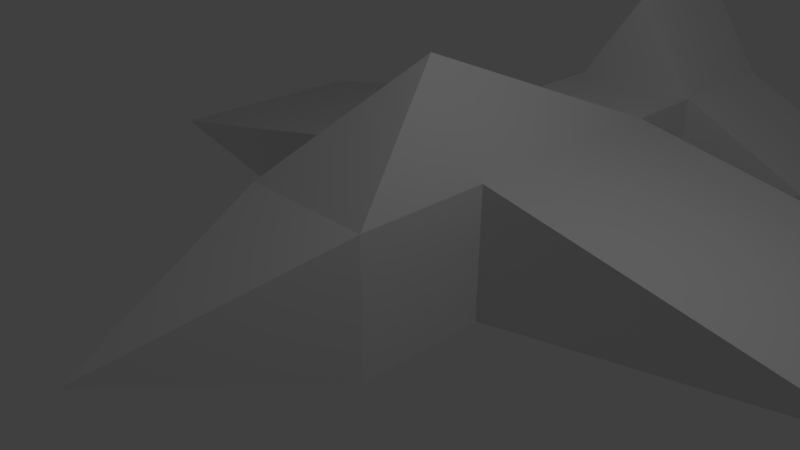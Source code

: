 # Source: plane.blend  (saved by Blender 2.79.0; exported with 4.5.12 LTS)
import bpy
from mathutils import Matrix  # noqa: F401  (used for matrix-valued properties, if any)

bpy.ops.wm.read_factory_settings(use_empty=True)
scene = bpy.context.scene
scene.name = 'Scene'

# ---- collections
col_collection_1 = bpy.data.collections.new('Collection 1'); scene.collection.children.link(col_collection_1)

# ---- materials (node trees are filled in below, after node groups)
mat_material = bpy.data.materials.new('Material')
mat_material.alpha_threshold = 0.0
mat_material.use_transparent_shadow = False
mat_material.roughness = 0.5
mat_material.line_color = (0.0, 0.0, 0.0, 1.0)

# ---- material node trees

# ---- world
world_world = bpy.data.worlds.new('World'); scene.world = world_world
world_world.color = (0.05088, 0.05088, 0.05088)
world_world.use_sun_shadow = False
world_world.sun_shadow_jitter_overblur = 0.0
world_world.cycles.sampling_method = 'MANUAL'

# ---- cameras
cam_camera = bpy.data.cameras.new('Camera')
cam_camera.clip_end = 100.0
cam_camera.lens = 35.0
cam_camera.sensor_width = 32.0
cam_camera.sensor_height = 18.0
cam_camera.ortho_scale = 7.314
cam_camera.dof.focus_distance = 0.0
cam_camera.dof.aperture_fstop = 128.0

# ---- lights
light_lamp = bpy.data.lights.new('Lamp', 'POINT')
light_lamp.transmission_factor = 0.0
light_lamp.cutoff_distance = 30.0
light_lamp.energy = 100.0
light_lamp.shadow_buffer_clip_start = 1.001
light_lamp.shadow_soft_size = 0.1
light_lamp.shadow_maximum_resolution = 0.006
light_lamp.use_absolute_resolution = True

# ---- meshes
me_cube = bpy.data.meshes.new('Cube')
me_cube.from_pydata([(1.0, 1.0, -1.0), (1.0, -1.0, -1.0), (-1.0, -1.0, -1.0), (-1.0, 1.0, -1.0), (1.0, 1.0, 1.0), (1.0, -1.0, 1.0), (-1.0, -1.0, 1.0), (-1.0, 1.0, 1.0), (-1.132e-06, -4.141, -2.98e-07), (1.0, 4.486, -1.0), (-1.0, 4.486, -1.0), (1.0, 4.486, 1.0), (-1.0, 4.486, 1.0), (1.0, 5.828, -1.0), (-1.0, 5.828, -1.0), (1.0, 5.828, 1.0), (-1.0, 5.828, 1.0), (1.0, 7.924, -1.0), (-1.0, 7.924, -1.0), (1.0, 7.924, 1.0), (-1.0, 7.924, 1.0), (-5.364e-07, 1.072, 2.436), (1.669e-06, 5.828, 2.441), (1.669e-06, 7.924, 2.441), (6.0, 1.0, -8.345e-07), (6.0, 4.486, -8.345e-07), (-6.0, 1.0, -3.576e-07), (-6.0, 4.486, -3.576e-07), (3.0, 5.828, 8.941e-07), (3.0, 7.924, 8.941e-07), (-3.0, 5.828, 8.941e-07), (-3.0, 7.924, 9.537e-07)], [], [(0, 1, 2, 3), (11, 12, 21), (0, 4, 5, 1), (1, 5, 8), (2, 6, 7, 3), (11, 4, 24, 25), (2, 1, 8), (5, 6, 8), (6, 2, 8), (12, 11, 15, 16), (4, 11, 21), (3, 7, 26), (0, 3, 10, 9), (14, 16, 30), (11, 9, 13, 15), (10, 12, 16, 14), (9, 10, 14, 13), (19, 17, 18, 20), (13, 14, 18, 17), (15, 19, 23, 22), (19, 15, 28, 29), (7, 6, 21), (12, 7, 21), (6, 5, 21), (5, 4, 21), (19, 20, 23), (16, 15, 22), (20, 16, 22, 23), (4, 0, 24), (9, 11, 25), (0, 9, 25, 24), (7, 12, 27, 26), (12, 10, 27), (10, 3, 26, 27), (17, 19, 29), (13, 17, 29, 28), (15, 13, 28), (18, 14, 30, 31), (16, 20, 31, 30), (20, 18, 31)])
me_cube.materials.append(mat_material)
me_cube.use_remesh_preserve_volume = False
me_cube.use_remesh_preserve_attributes = False
me_cube.use_mirror_vertex_groups = False
me_cube.update()

# ---- objects
ob_cube = bpy.data.objects.new('Cube', me_cube)
ob_lamp = bpy.data.objects.new('Lamp', light_lamp)
ob_camera = bpy.data.objects.new('Camera', cam_camera)

# ---- transforms, parenting, visibility, modifiers, constraints
ob_cube.location = (0.0, 0.0, 0.0)
ob_cube.lock_rotations_4d = False
ob_cube.empty_display_type = 'ARROWS'
ob_cube.lineart.crease_threshold = 0.0
ob_lamp.location = (4.076, 1.005, 5.904)
ob_lamp.rotation_euler = (0.6503, 0.05522, 1.866)
ob_lamp.lock_rotations_4d = False
ob_lamp.empty_display_type = 'ARROWS'
ob_lamp.color = (0.0, 0.0, 0.0, 0.0)
ob_lamp.lineart.crease_threshold = 0.0
ob_camera.location = (7.481, -6.508, 5.344)
ob_camera.rotation_euler = (1.109, 0.0, 0.8149)
ob_camera.lock_rotations_4d = False
ob_camera.empty_display_type = 'ARROWS'
ob_camera.color = (0.0, 0.0, 0.0, 0.0)
ob_camera.display_type = 'WIRE'
ob_camera.lineart.crease_threshold = 0.0

# ---- collection membership
col_collection_1.objects.link(ob_cube)
col_collection_1.objects.link(ob_lamp)
col_collection_1.objects.link(ob_camera)

# ---- scene / render settings (as saved in the file)
scene.camera = ob_camera
scene.frame_start = 1; scene.frame_end = 250; scene.frame_set(1)
scene.render.engine = 'BLENDER_EEVEE_NEXT'
scene.render.resolution_percentage = 50
scene.render.dither_intensity = 0.0
scene.cycles.use_denoising = False
scene.cycles.samples = 128
scene.cycles.sampling_pattern = 'TABULATED_SOBOL'
scene.cycles.use_adaptive_sampling = False
scene.cycles.use_light_tree = False
scene.cycles.blur_glossy = 0.0
scene.cycles.sample_clamp_indirect = 0.0
scene.view_settings.view_transform = 'Standard'
bpy.context.view_layer.update()
